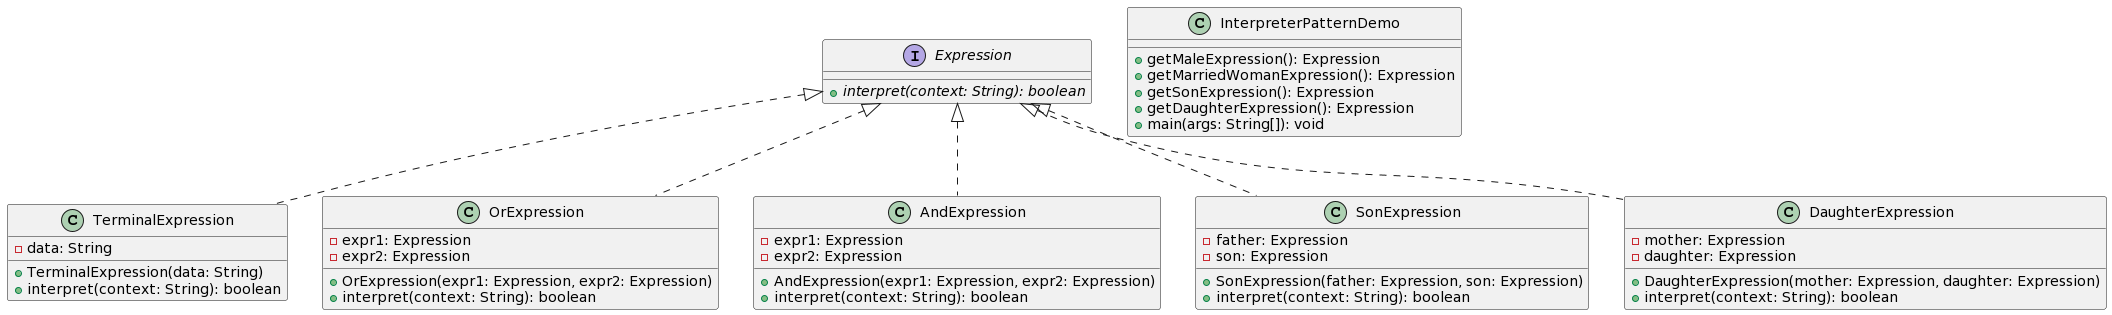

The diagram above was rendered by PlantUML. Its source (embedded in the PNG):
@startuml
interface Expression {
  {abstract} +interpret(context: String): boolean
}

class TerminalExpression {
  -data: String
  +TerminalExpression(data: String)
  +interpret(context: String): boolean
}

class OrExpression {
  -expr1: Expression
  -expr2: Expression
  +OrExpression(expr1: Expression, expr2: Expression)
  +interpret(context: String): boolean
}

class AndExpression {
  -expr1: Expression
  -expr2: Expression
  +AndExpression(expr1: Expression, expr2: Expression)
  +interpret(context: String): boolean
}

class SonExpression {
  -father: Expression
  -son: Expression
  +SonExpression(father: Expression, son: Expression)
  +interpret(context: String): boolean
}

class DaughterExpression {
  -mother: Expression
  -daughter: Expression
  +DaughterExpression(mother: Expression, daughter: Expression)
  +interpret(context: String): boolean
}

class InterpreterPatternDemo {
  +getMaleExpression(): Expression
  +getMarriedWomanExpression(): Expression
  +getSonExpression(): Expression
  +getDaughterExpression(): Expression
  +main(args: String[]): void
}

Expression <|.. TerminalExpression
Expression <|.. OrExpression
Expression <|.. AndExpression
Expression <|.. SonExpression
Expression <|.. DaughterExpression
@enduml